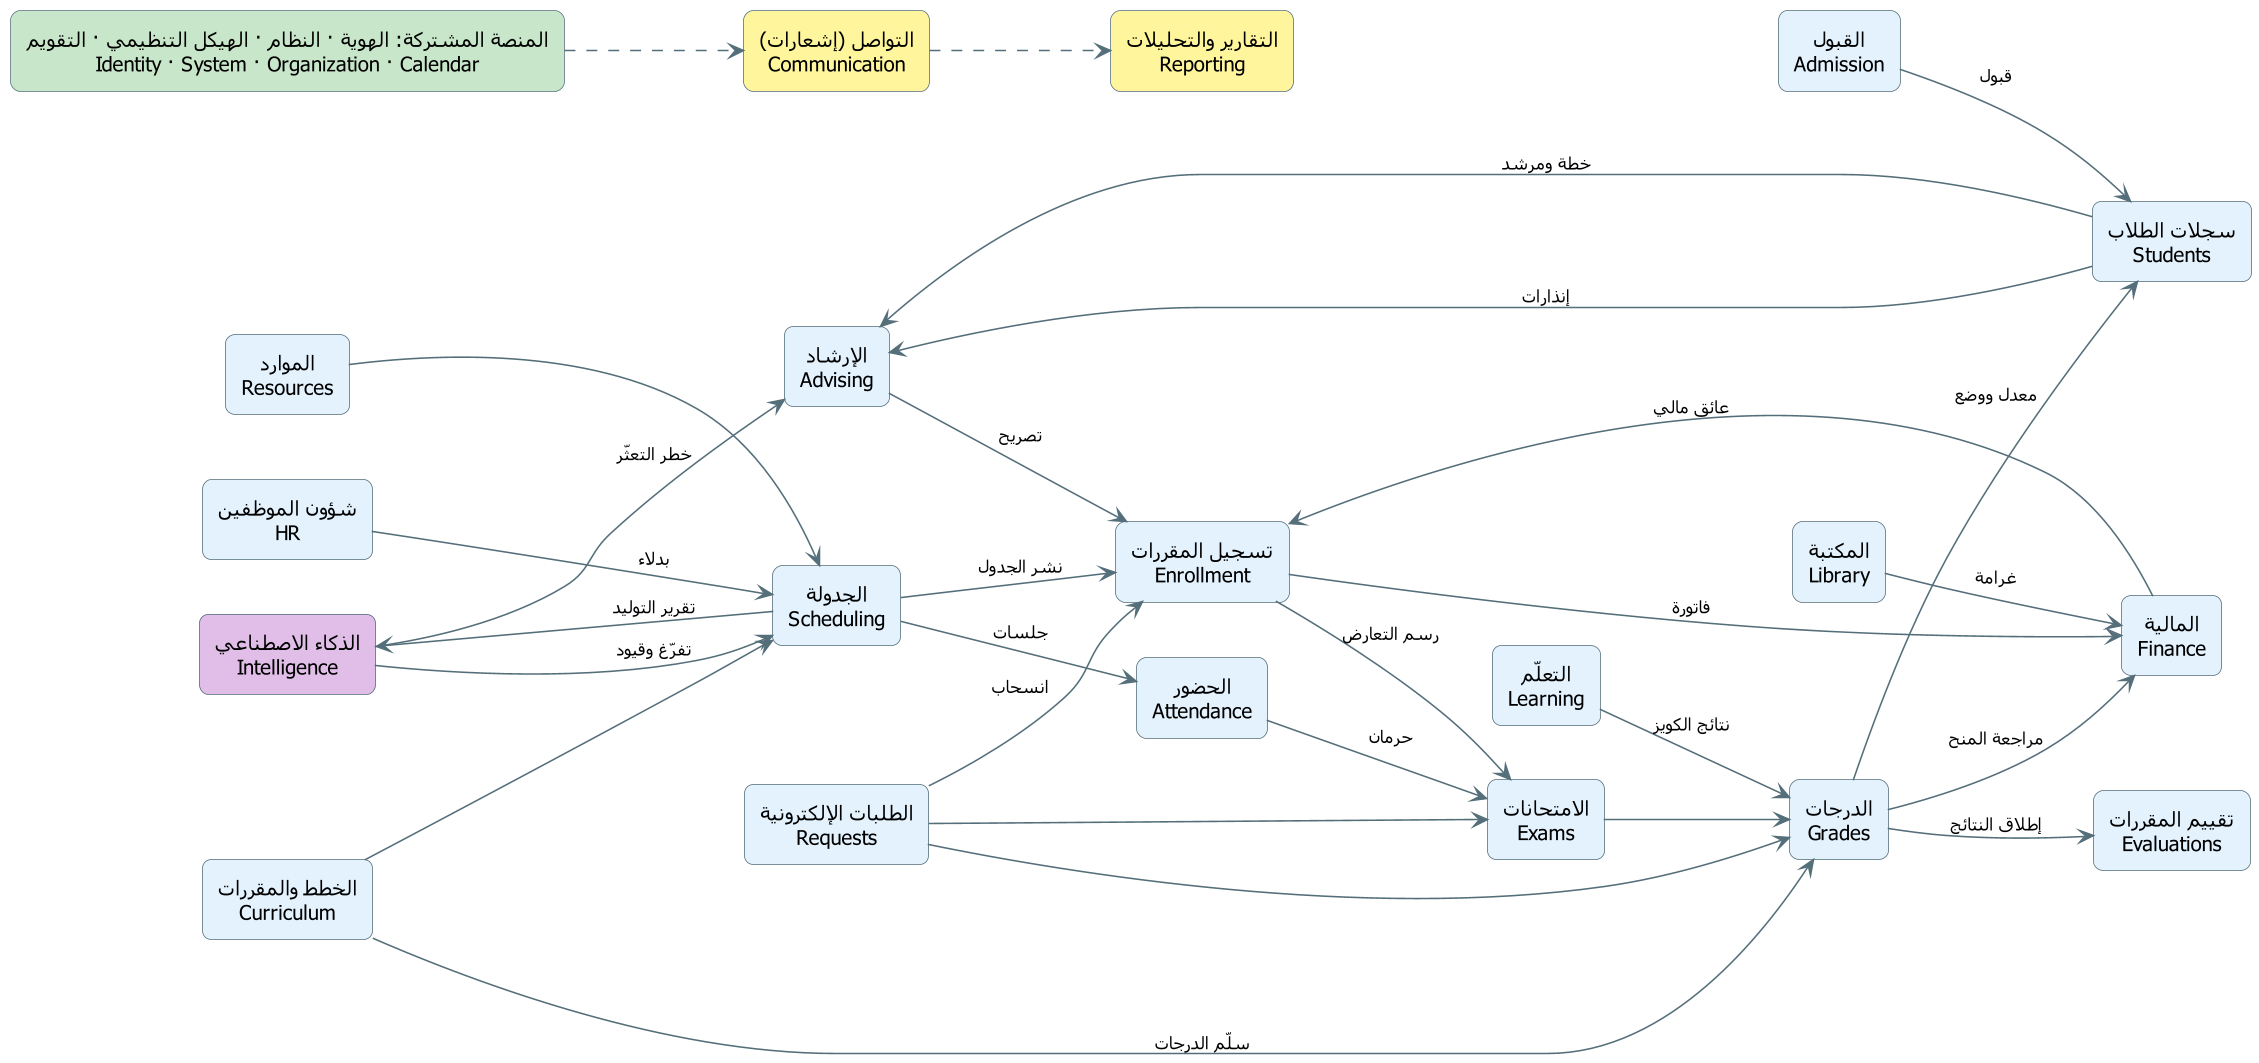

The diagram above was rendered by PlantUML. Its source (embedded in the PNG):
@startuml fig-2-2-module-map
skinparam defaultFontName Tahoma
skinparam shadowing false
skinparam roundcorner 12
skinparam dpi 150
skinparam defaultTextAlignment center
skinparam ArrowColor #546E7A
skinparam ArrowFontSize 11
skinparam rectangle {
  FontSize 13
  BorderColor #546E7A
}
left to right direction

rectangle "الذكاء الاصطناعي\nIntelligence" as AI #E1BEE7

rectangle "القبول\nAdmission" as ADM #E3F2FD
rectangle "سجلات الطلاب\nStudents" as STD #E3F2FD
rectangle "الإرشاد\nAdvising" as ADV #E3F2FD
rectangle "الخطط والمقررات\nCurriculum" as CUR #E3F2FD
rectangle "الموارد\nResources" as RES #E3F2FD
rectangle "الجدولة\nScheduling" as SCH #E3F2FD
rectangle "تسجيل المقررات\nEnrollment" as ENR #E3F2FD
rectangle "الحضور\nAttendance" as ATT #E3F2FD
rectangle "التعلّم\nLearning" as LRN #E3F2FD
rectangle "الامتحانات\nExams" as EXM #E3F2FD
rectangle "الدرجات\nGrades" as GRD #E3F2FD
rectangle "المالية\nFinance" as FIN #E3F2FD
rectangle "المكتبة\nLibrary" as LIB #E3F2FD
rectangle "شؤون الموظفين\nHR" as HR #E3F2FD
rectangle "الطلبات الإلكترونية\nRequests" as REQ #E3F2FD
rectangle "تقييم المقررات\nEvaluations" as EVL #E3F2FD

rectangle "المنصة المشتركة: الهوية · النظام · الهيكل التنظيمي · التقويم\nIdentity · System · Organization · Calendar" as BASE #C8E6C9
rectangle "التواصل (إشعارات)\nCommunication" as COM #FFF59D
rectangle "التقارير والتحليلات\nReporting" as RPT #FFF59D

ADM --> STD : قبول
STD --> ADV : خطة ومرشد
ADV --> ENR : تصريح
CUR --> SCH
RES --> SCH
SCH --> ENR : نشر الجدول
FIN --> ENR : عائق مالي
ENR --> FIN : فاتورة
SCH --> ATT : جلسات
ATT --> EXM : حرمان
ENR --> EXM : رسم التعارض
EXM --> GRD
LRN --> GRD : نتائج الكويز
CUR --> GRD : سلّم الدرجات
GRD --> STD : معدل ووضع
STD --> ADV : إنذارات
GRD --> FIN : مراجعة المنح
GRD --> EVL : إطلاق النتائج
HR --> SCH : بدلاء
LIB --> FIN : غرامة
REQ --> ENR : انسحاب
REQ --> GRD
REQ --> EXM
SCH --> AI : تقرير التوليد
AI --> SCH : تفرّغ وقيود
AI --> ADV : خطر التعثّر
BASE ..> COM
COM ..> RPT
@enduml